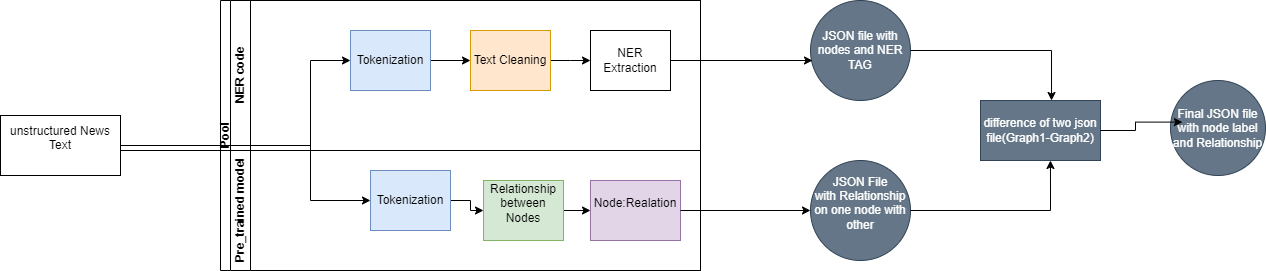

The diagram above was exported from draw.io. Its source (the exported page's mxGraphModel, read from the mxfile embedded in the PNG):
<mxGraphModel dx="1859" dy="714" grid="0" gridSize="10" guides="1" tooltips="1" connect="1" arrows="1" fold="1" page="1" pageScale="1" pageWidth="827" pageHeight="1169" math="0" shadow="0">
  <root>
    <mxCell id="0" />
    <mxCell id="1" parent="0" />
    <mxCell id="dNxyNK7c78bLwvsdeMH5-19" value="Pool" style="swimlane;html=1;childLayout=stackLayout;resizeParent=1;resizeParentMax=0;horizontal=0;startSize=10;horizontalStack=0;" parent="1" vertex="1">
      <mxGeometry x="-360" y="80" width="480" height="270" as="geometry" />
    </mxCell>
    <mxCell id="dNxyNK7c78bLwvsdeMH5-20" value="NER code" style="swimlane;html=1;startSize=20;horizontal=0;" parent="dNxyNK7c78bLwvsdeMH5-19" vertex="1">
      <mxGeometry x="10" width="470" height="150" as="geometry" />
    </mxCell>
    <mxCell id="gn--TWMgYMArhNcR8uA0-6" style="edgeStyle=orthogonalEdgeStyle;rounded=0;orthogonalLoop=1;jettySize=auto;html=1;" edge="1" parent="dNxyNK7c78bLwvsdeMH5-20" source="dNxyNK7c78bLwvsdeMH5-24" target="dNxyNK7c78bLwvsdeMH5-30">
      <mxGeometry relative="1" as="geometry" />
    </mxCell>
    <mxCell id="dNxyNK7c78bLwvsdeMH5-24" value="Tokenization" style="rounded=0;whiteSpace=wrap;html=1;fontFamily=Helvetica;fontSize=12;align=center;fillColor=#dae8fc;strokeColor=#6c8ebf;" parent="dNxyNK7c78bLwvsdeMH5-20" vertex="1">
      <mxGeometry x="120" y="30" width="80" height="60" as="geometry" />
    </mxCell>
    <mxCell id="dNxyNK7c78bLwvsdeMH5-33" value="" style="edgeStyle=orthogonalEdgeStyle;rounded=0;orthogonalLoop=1;jettySize=auto;html=1;endArrow=classic;endFill=1;" parent="dNxyNK7c78bLwvsdeMH5-20" source="dNxyNK7c78bLwvsdeMH5-30" edge="1">
      <mxGeometry relative="1" as="geometry">
        <mxPoint x="360" y="60" as="targetPoint" />
      </mxGeometry>
    </mxCell>
    <mxCell id="dNxyNK7c78bLwvsdeMH5-30" value="Text Cleaning" style="rounded=0;whiteSpace=wrap;html=1;fontFamily=Helvetica;fontSize=12;align=center;fillColor=#ffe6cc;strokeColor=#d79b00;" parent="dNxyNK7c78bLwvsdeMH5-20" vertex="1">
      <mxGeometry x="240" y="30" width="80" height="60" as="geometry" />
    </mxCell>
    <mxCell id="gn--TWMgYMArhNcR8uA0-7" value="NER Extraction" style="rounded=0;whiteSpace=wrap;html=1;fontFamily=Helvetica;fontSize=12;fontColor=#000000;align=center;" vertex="1" parent="dNxyNK7c78bLwvsdeMH5-20">
      <mxGeometry x="360" y="30" width="80" height="60" as="geometry" />
    </mxCell>
    <mxCell id="dNxyNK7c78bLwvsdeMH5-21" value="Pre_trained model" style="swimlane;html=1;startSize=20;horizontal=0;" parent="dNxyNK7c78bLwvsdeMH5-19" vertex="1">
      <mxGeometry x="10" y="150" width="470" height="120" as="geometry" />
    </mxCell>
    <mxCell id="gn--TWMgYMArhNcR8uA0-15" style="edgeStyle=orthogonalEdgeStyle;rounded=0;orthogonalLoop=1;jettySize=auto;html=1;entryX=0;entryY=0.5;entryDx=0;entryDy=0;" edge="1" parent="dNxyNK7c78bLwvsdeMH5-21" source="gn--TWMgYMArhNcR8uA0-10" target="gn--TWMgYMArhNcR8uA0-13">
      <mxGeometry relative="1" as="geometry" />
    </mxCell>
    <mxCell id="gn--TWMgYMArhNcR8uA0-10" value="Relationship between Nodes&lt;div&gt;&lt;br&gt;&lt;/div&gt;" style="rounded=0;whiteSpace=wrap;html=1;fontFamily=Helvetica;fontSize=12;align=center;fillColor=#d5e8d4;strokeColor=#82b366;" vertex="1" parent="dNxyNK7c78bLwvsdeMH5-21">
      <mxGeometry x="253" y="30" width="80" height="60" as="geometry" />
    </mxCell>
    <mxCell id="gn--TWMgYMArhNcR8uA0-13" value="&lt;div&gt;Node:Realation&lt;/div&gt;&lt;div&gt;&lt;br&gt;&lt;/div&gt;" style="rounded=0;whiteSpace=wrap;html=1;fontFamily=Helvetica;fontSize=12;align=center;fillColor=#e1d5e7;strokeColor=#9673a6;" vertex="1" parent="dNxyNK7c78bLwvsdeMH5-21">
      <mxGeometry x="360" y="30" width="90" height="60" as="geometry" />
    </mxCell>
    <mxCell id="gn--TWMgYMArhNcR8uA0-30" style="edgeStyle=orthogonalEdgeStyle;rounded=0;orthogonalLoop=1;jettySize=auto;html=1;entryX=0;entryY=0.5;entryDx=0;entryDy=0;" edge="1" parent="1" source="gn--TWMgYMArhNcR8uA0-1" target="dNxyNK7c78bLwvsdeMH5-24">
      <mxGeometry relative="1" as="geometry">
        <Array as="points">
          <mxPoint x="-270" y="230" />
          <mxPoint x="-270" y="140" />
        </Array>
      </mxGeometry>
    </mxCell>
    <mxCell id="gn--TWMgYMArhNcR8uA0-32" style="edgeStyle=orthogonalEdgeStyle;rounded=0;orthogonalLoop=1;jettySize=auto;html=1;" edge="1" parent="1" source="gn--TWMgYMArhNcR8uA0-1" target="dNxyNK7c78bLwvsdeMH5-26">
      <mxGeometry relative="1" as="geometry">
        <Array as="points">
          <mxPoint x="-270" y="225" />
          <mxPoint x="-270" y="280" />
        </Array>
      </mxGeometry>
    </mxCell>
    <mxCell id="gn--TWMgYMArhNcR8uA0-1" value="unstructured&amp;nbsp;News Text&lt;div&gt;&lt;br&gt;&lt;/div&gt;" style="rounded=0;whiteSpace=wrap;html=1;" vertex="1" parent="1">
      <mxGeometry x="-580" y="195" width="120" height="60" as="geometry" />
    </mxCell>
    <mxCell id="gn--TWMgYMArhNcR8uA0-14" value="JSON File&lt;div&gt;with Relationship on one node with other&lt;/div&gt;&lt;div&gt;&lt;br&gt;&lt;/div&gt;" style="ellipse;whiteSpace=wrap;html=1;aspect=fixed;fillColor=#647687;fontColor=#ffffff;strokeColor=#314354;" vertex="1" parent="1">
      <mxGeometry x="230" y="240" width="100" height="100" as="geometry" />
    </mxCell>
    <mxCell id="gn--TWMgYMArhNcR8uA0-16" style="edgeStyle=orthogonalEdgeStyle;rounded=0;orthogonalLoop=1;jettySize=auto;html=1;" edge="1" parent="1" source="gn--TWMgYMArhNcR8uA0-13" target="gn--TWMgYMArhNcR8uA0-14">
      <mxGeometry relative="1" as="geometry" />
    </mxCell>
    <mxCell id="gn--TWMgYMArhNcR8uA0-17" value="JSON file with nodes and NER TAG" style="ellipse;whiteSpace=wrap;html=1;aspect=fixed;fillColor=#647687;fontColor=#ffffff;strokeColor=#314354;" vertex="1" parent="1">
      <mxGeometry x="230" y="80" width="100" height="100" as="geometry" />
    </mxCell>
    <mxCell id="gn--TWMgYMArhNcR8uA0-33" style="edgeStyle=orthogonalEdgeStyle;rounded=0;orthogonalLoop=1;jettySize=auto;html=1;entryX=0;entryY=0.5;entryDx=0;entryDy=0;" edge="1" parent="1" source="dNxyNK7c78bLwvsdeMH5-26" target="gn--TWMgYMArhNcR8uA0-10">
      <mxGeometry relative="1" as="geometry" />
    </mxCell>
    <mxCell id="dNxyNK7c78bLwvsdeMH5-26" value="Tokenization" style="rounded=0;whiteSpace=wrap;html=1;fontFamily=Helvetica;fontSize=12;align=center;fillColor=#dae8fc;strokeColor=#6c8ebf;" parent="1" vertex="1">
      <mxGeometry x="-210" y="250" width="80" height="60" as="geometry" />
    </mxCell>
    <mxCell id="gn--TWMgYMArhNcR8uA0-21" style="edgeStyle=orthogonalEdgeStyle;rounded=0;orthogonalLoop=1;jettySize=auto;html=1;entryX=0.02;entryY=0.6;entryDx=0;entryDy=0;entryPerimeter=0;" edge="1" parent="1" source="gn--TWMgYMArhNcR8uA0-7" target="gn--TWMgYMArhNcR8uA0-17">
      <mxGeometry relative="1" as="geometry" />
    </mxCell>
    <mxCell id="gn--TWMgYMArhNcR8uA0-23" value="difference of two json file(Graph1-Graph2)" style="rounded=0;whiteSpace=wrap;html=1;fillColor=#647687;strokeColor=#314354;fontColor=#ffffff;" vertex="1" parent="1">
      <mxGeometry x="400" y="180" width="120" height="60" as="geometry" />
    </mxCell>
    <mxCell id="gn--TWMgYMArhNcR8uA0-25" style="edgeStyle=orthogonalEdgeStyle;rounded=0;orthogonalLoop=1;jettySize=auto;html=1;entryX=0.583;entryY=1;entryDx=0;entryDy=0;entryPerimeter=0;" edge="1" parent="1" source="gn--TWMgYMArhNcR8uA0-14" target="gn--TWMgYMArhNcR8uA0-23">
      <mxGeometry relative="1" as="geometry" />
    </mxCell>
    <mxCell id="gn--TWMgYMArhNcR8uA0-26" style="edgeStyle=orthogonalEdgeStyle;rounded=0;orthogonalLoop=1;jettySize=auto;html=1;entryX=0.592;entryY=0;entryDx=0;entryDy=0;entryPerimeter=0;" edge="1" parent="1" source="gn--TWMgYMArhNcR8uA0-17" target="gn--TWMgYMArhNcR8uA0-23">
      <mxGeometry relative="1" as="geometry" />
    </mxCell>
    <mxCell id="gn--TWMgYMArhNcR8uA0-27" value="Final JSON file with node label and Relationship" style="ellipse;whiteSpace=wrap;html=1;aspect=fixed;fillColor=#647687;fontColor=#ffffff;strokeColor=#314354;" vertex="1" parent="1">
      <mxGeometry x="590" y="160" width="95" height="95" as="geometry" />
    </mxCell>
    <mxCell id="gn--TWMgYMArhNcR8uA0-28" style="edgeStyle=orthogonalEdgeStyle;rounded=0;orthogonalLoop=1;jettySize=auto;html=1;entryX=0.125;entryY=0.438;entryDx=0;entryDy=0;entryPerimeter=0;" edge="1" parent="1" source="gn--TWMgYMArhNcR8uA0-23" target="gn--TWMgYMArhNcR8uA0-27">
      <mxGeometry relative="1" as="geometry" />
    </mxCell>
  </root>
</mxGraphModel>